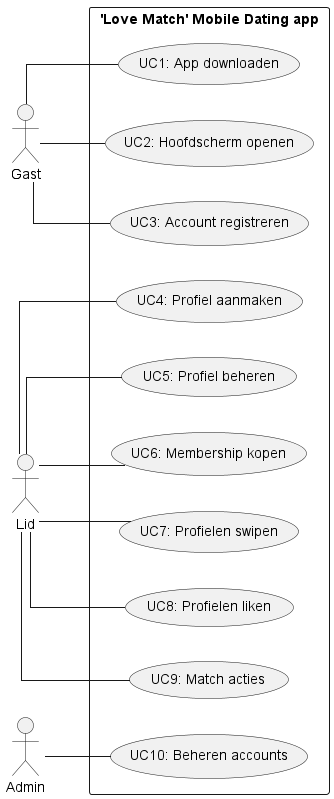

The diagram above was rendered by PlantUML. Its source (embedded in the PNG):
@startuml
skinparam Linetype Ortho
left to right direction
actor Gast as g
actor Lid as l
actor Admin as a
rectangle "'Love Match' Mobile Dating app" {
    usecase uc1 as "UC1: App downloaden"
    usecase uc2 as "UC2: Hoofdscherm openen"
    usecase uc3 as "UC3: Account registreren"
    usecase uc4 as "UC4: Profiel aanmaken"
    usecase uc5 as "UC5: Profiel beheren"
    usecase uc6 as "UC6: Membership kopen"
    usecase uc7 as "UC7: Profielen swipen"
    usecase uc8 as "UC8: Profielen liken"
    usecase uc9 as "UC9: Match acties"
    usecase uc10 as "UC10: Beheren accounts"
    }
 g -- uc1
 g -- uc2
 g -- uc3
 l -- uc4
 l -- uc5
 l -- uc6
 l -- uc7
 l -- uc8
 l -- uc9
 a -- uc10
@enduml